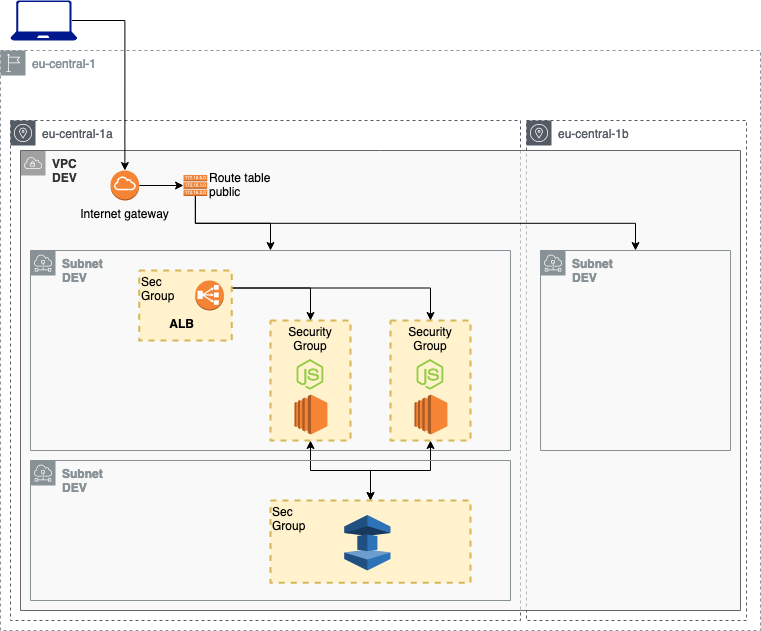

The diagram above was exported from draw.io. Its source (the exported page's mxGraphModel, read from the mxfile embedded in the PNG):
<mxGraphModel dx="946" dy="651" grid="1" gridSize="10" guides="1" tooltips="1" connect="1" arrows="1" fold="1" page="1" pageScale="1" pageWidth="827" pageHeight="1169" math="0" shadow="0">
  <root>
    <mxCell id="0" />
    <mxCell id="1" parent="0" />
    <mxCell id="LLyH-jrI4SZby10niK_6-6" value="eu-central-1" style="outlineConnect=0;gradientColor=none;html=1;whiteSpace=wrap;fontSize=12;fontStyle=0;shape=mxgraph.aws4.group;grIcon=mxgraph.aws4.group_region;strokeColor=#879196;fillColor=none;verticalAlign=top;align=left;spacingLeft=30;fontColor=#879196;dashed=1;" parent="1" vertex="1">
      <mxGeometry x="40" y="80" width="760" height="580" as="geometry" />
    </mxCell>
    <mxCell id="LLyH-jrI4SZby10niK_6-10" value="eu-central-1a" style="outlineConnect=0;gradientColor=none;html=1;whiteSpace=wrap;fontSize=12;fontStyle=0;shape=mxgraph.aws4.group;grIcon=mxgraph.aws4.group_availability_zone;strokeColor=#545B64;fillColor=none;verticalAlign=top;align=left;spacingLeft=30;fontColor=#545B64;dashed=1;" parent="1" vertex="1">
      <mxGeometry x="50" y="150" width="510" height="500" as="geometry" />
    </mxCell>
    <mxCell id="OXB0Sn-YbdVNyxZLLh_s-15" value="eu-central-1b" style="outlineConnect=0;gradientColor=none;html=1;whiteSpace=wrap;fontSize=12;fontStyle=0;shape=mxgraph.aws4.group;grIcon=mxgraph.aws4.group_availability_zone;strokeColor=#545B64;fillColor=none;verticalAlign=top;align=left;spacingLeft=30;fontColor=#545B64;dashed=1;" parent="1" vertex="1">
      <mxGeometry x="566" y="150" width="220" height="500" as="geometry" />
    </mxCell>
    <mxCell id="LLyH-jrI4SZby10niK_6-5" value="&lt;b&gt;VPC &lt;br&gt;DEV&lt;/b&gt;" style="outlineConnect=0;html=1;whiteSpace=wrap;fontSize=12;fontStyle=0;shape=mxgraph.aws4.group;grIcon=mxgraph.aws4.group_vpc;strokeColor=#666666;fillColor=#f5f5f5;verticalAlign=top;align=left;spacingLeft=30;dashed=0;fillOpacity=60;fontColor=#333333;" parent="1" vertex="1">
      <mxGeometry x="60" y="180" width="720" height="460" as="geometry" />
    </mxCell>
    <mxCell id="LLyH-jrI4SZby10niK_6-4" value="&lt;b&gt;Subnet &lt;br&gt;DEV&lt;/b&gt;" style="outlineConnect=0;gradientColor=none;html=1;whiteSpace=wrap;fontSize=12;fontStyle=0;shape=mxgraph.aws4.group;grIcon=mxgraph.aws4.group_subnet;strokeColor=#879196;fillColor=none;verticalAlign=top;align=left;spacingLeft=30;fontColor=#879196;dashed=0;" parent="1" vertex="1">
      <mxGeometry x="70" y="280" width="480" height="200" as="geometry" />
    </mxCell>
    <mxCell id="LLyH-jrI4SZby10niK_6-27" style="edgeStyle=orthogonalEdgeStyle;rounded=0;orthogonalLoop=1;jettySize=auto;html=1;exitX=1;exitY=0.5;exitDx=0;exitDy=0;exitPerimeter=0;entryX=0;entryY=0.5;entryDx=0;entryDy=0;entryPerimeter=0;" parent="1" source="LLyH-jrI4SZby10niK_6-2" target="LLyH-jrI4SZby10niK_6-19" edge="1">
      <mxGeometry relative="1" as="geometry" />
    </mxCell>
    <mxCell id="LLyH-jrI4SZby10niK_6-2" value="Internet gateway" style="outlineConnect=0;dashed=0;verticalLabelPosition=bottom;verticalAlign=top;align=center;html=1;shape=mxgraph.aws3.internet_gateway;fillColor=#F58534;gradientColor=none;" parent="1" vertex="1">
      <mxGeometry x="150" y="200" width="28.75" height="30" as="geometry" />
    </mxCell>
    <mxCell id="LLyH-jrI4SZby10niK_6-28" style="edgeStyle=orthogonalEdgeStyle;rounded=0;orthogonalLoop=1;jettySize=auto;html=1;exitX=0.92;exitY=0.5;exitDx=0;exitDy=0;exitPerimeter=0;entryX=0.5;entryY=0;entryDx=0;entryDy=0;entryPerimeter=0;" parent="1" source="LLyH-jrI4SZby10niK_6-12" target="LLyH-jrI4SZby10niK_6-2" edge="1">
      <mxGeometry relative="1" as="geometry" />
    </mxCell>
    <mxCell id="LLyH-jrI4SZby10niK_6-12" value="" style="aspect=fixed;pointerEvents=1;shadow=0;dashed=0;html=1;strokeColor=none;labelPosition=center;verticalLabelPosition=bottom;verticalAlign=top;align=center;fillColor=#00188D;shape=mxgraph.azure.laptop" parent="1" vertex="1">
      <mxGeometry x="50" y="30" width="66.66" height="40" as="geometry" />
    </mxCell>
    <mxCell id="LLyH-jrI4SZby10niK_6-24" style="edgeStyle=orthogonalEdgeStyle;rounded=0;orthogonalLoop=1;jettySize=auto;html=1;exitX=0.5;exitY=1;exitDx=0;exitDy=0;exitPerimeter=0;" parent="1" source="LLyH-jrI4SZby10niK_6-19" target="LLyH-jrI4SZby10niK_6-4" edge="1">
      <mxGeometry relative="1" as="geometry" />
    </mxCell>
    <mxCell id="JtlE-M6bEnMPBPg3n_cl-2" style="edgeStyle=orthogonalEdgeStyle;rounded=0;orthogonalLoop=1;jettySize=auto;html=1;exitX=0.5;exitY=1;exitDx=0;exitDy=0;exitPerimeter=0;" edge="1" parent="1" source="LLyH-jrI4SZby10niK_6-19" target="JtlE-M6bEnMPBPg3n_cl-1">
      <mxGeometry relative="1" as="geometry" />
    </mxCell>
    <mxCell id="LLyH-jrI4SZby10niK_6-19" value="Route table&lt;br&gt;public" style="outlineConnect=0;dashed=0;verticalLabelPosition=middle;verticalAlign=middle;align=left;html=1;shape=mxgraph.aws3.route_table;fillColor=#F58536;gradientColor=none;labelPosition=right;" parent="1" vertex="1">
      <mxGeometry x="223.02" y="204.5" width="23.71" height="21" as="geometry" />
    </mxCell>
    <mxCell id="JtlE-M6bEnMPBPg3n_cl-12" style="edgeStyle=orthogonalEdgeStyle;rounded=0;orthogonalLoop=1;jettySize=auto;html=1;exitX=0.5;exitY=1;exitDx=0;exitDy=0;startArrow=classic;startFill=1;" edge="1" parent="1" source="mmzX4yjb0Bl6ZRDBmCqj-1" target="JtlE-M6bEnMPBPg3n_cl-11">
      <mxGeometry relative="1" as="geometry">
        <Array as="points">
          <mxPoint x="350" y="500" />
          <mxPoint x="410" y="500" />
        </Array>
      </mxGeometry>
    </mxCell>
    <mxCell id="mmzX4yjb0Bl6ZRDBmCqj-1" value="Security Group" style="fontStyle=0;verticalAlign=top;align=center;spacingTop=-2;fillColor=#fff2cc;rounded=0;whiteSpace=wrap;html=1;strokeColor=#d6b656;strokeWidth=2;dashed=1;container=1;collapsible=0;expand=0;recursiveResize=0;" parent="1" vertex="1">
      <mxGeometry x="310" y="350" width="80" height="120" as="geometry" />
    </mxCell>
    <mxCell id="mmzX4yjb0Bl6ZRDBmCqj-2" value="" style="outlineConnect=0;dashed=0;verticalLabelPosition=bottom;verticalAlign=top;align=center;html=1;shape=mxgraph.aws3.ec2;fillColor=#F58534;gradientColor=none;" parent="mmzX4yjb0Bl6ZRDBmCqj-1" vertex="1">
      <mxGeometry x="23.999999999999996" y="74" width="32.9" height="40" as="geometry" />
    </mxCell>
    <mxCell id="mmzX4yjb0Bl6ZRDBmCqj-3" value="" style="shape=image;html=1;verticalAlign=top;verticalLabelPosition=bottom;labelBackgroundColor=#ffffff;imageAspect=0;aspect=fixed;image=https://cdn2.iconfinder.com/data/icons/nodejs-1/128/nodejs-128.png" parent="mmzX4yjb0Bl6ZRDBmCqj-1" vertex="1">
      <mxGeometry x="16.45" y="30" width="48" height="48" as="geometry" />
    </mxCell>
    <mxCell id="JtlE-M6bEnMPBPg3n_cl-14" style="edgeStyle=orthogonalEdgeStyle;rounded=0;orthogonalLoop=1;jettySize=auto;html=1;exitX=0.5;exitY=1;exitDx=0;exitDy=0;entryX=0.5;entryY=0;entryDx=0;entryDy=0;startArrow=classic;startFill=1;" edge="1" parent="1" source="mmzX4yjb0Bl6ZRDBmCqj-4" target="JtlE-M6bEnMPBPg3n_cl-11">
      <mxGeometry relative="1" as="geometry" />
    </mxCell>
    <mxCell id="mmzX4yjb0Bl6ZRDBmCqj-4" value="Security Group" style="fontStyle=0;verticalAlign=top;align=center;spacingTop=-2;fillColor=#fff2cc;rounded=0;whiteSpace=wrap;html=1;strokeColor=#d6b656;strokeWidth=2;dashed=1;container=1;collapsible=0;expand=0;recursiveResize=0;" parent="1" vertex="1">
      <mxGeometry x="430" y="350" width="80" height="120" as="geometry" />
    </mxCell>
    <mxCell id="mmzX4yjb0Bl6ZRDBmCqj-5" value="" style="outlineConnect=0;dashed=0;verticalLabelPosition=bottom;verticalAlign=top;align=center;html=1;shape=mxgraph.aws3.ec2;fillColor=#F58534;gradientColor=none;" parent="mmzX4yjb0Bl6ZRDBmCqj-4" vertex="1">
      <mxGeometry x="23.999999999999996" y="74" width="32.9" height="40" as="geometry" />
    </mxCell>
    <mxCell id="mmzX4yjb0Bl6ZRDBmCqj-6" value="" style="shape=image;html=1;verticalAlign=top;verticalLabelPosition=bottom;labelBackgroundColor=#ffffff;imageAspect=0;aspect=fixed;image=https://cdn2.iconfinder.com/data/icons/nodejs-1/128/nodejs-128.png" parent="mmzX4yjb0Bl6ZRDBmCqj-4" vertex="1">
      <mxGeometry x="16.45" y="30" width="48" height="48" as="geometry" />
    </mxCell>
    <mxCell id="JtlE-M6bEnMPBPg3n_cl-4" style="edgeStyle=orthogonalEdgeStyle;rounded=0;orthogonalLoop=1;jettySize=auto;html=1;exitX=1;exitY=0.25;exitDx=0;exitDy=0;entryX=0.5;entryY=0;entryDx=0;entryDy=0;" edge="1" parent="1" source="OXB0Sn-YbdVNyxZLLh_s-29" target="mmzX4yjb0Bl6ZRDBmCqj-4">
      <mxGeometry relative="1" as="geometry" />
    </mxCell>
    <mxCell id="JtlE-M6bEnMPBPg3n_cl-5" style="edgeStyle=orthogonalEdgeStyle;rounded=0;orthogonalLoop=1;jettySize=auto;html=1;exitX=1;exitY=0.25;exitDx=0;exitDy=0;entryX=0.5;entryY=0;entryDx=0;entryDy=0;" edge="1" parent="1" source="OXB0Sn-YbdVNyxZLLh_s-29" target="mmzX4yjb0Bl6ZRDBmCqj-1">
      <mxGeometry relative="1" as="geometry" />
    </mxCell>
    <mxCell id="OXB0Sn-YbdVNyxZLLh_s-29" value="Sec&lt;br&gt;Group" style="fontStyle=0;verticalAlign=top;align=left;spacingTop=-2;fillColor=#fff2cc;rounded=0;whiteSpace=wrap;html=1;strokeColor=#d6b656;strokeWidth=2;dashed=1;container=1;collapsible=0;expand=0;recursiveResize=0;" parent="1" vertex="1">
      <mxGeometry x="178.75" y="300" width="92.62" height="70" as="geometry" />
    </mxCell>
    <mxCell id="mmzX4yjb0Bl6ZRDBmCqj-15" value="&lt;b&gt;ALB&lt;/b&gt;" style="outlineConnect=0;dashed=0;verticalLabelPosition=bottom;verticalAlign=top;align=right;html=1;shape=mxgraph.aws3.classic_load_balancer;fillColor=#F58534;gradientColor=none;labelPosition=left;" parent="1" vertex="1">
      <mxGeometry x="234.64" y="310" width="28.75" height="30" as="geometry" />
    </mxCell>
    <mxCell id="JtlE-M6bEnMPBPg3n_cl-1" value="&lt;b&gt;Subnet &lt;br&gt;DEV&lt;/b&gt;" style="outlineConnect=0;gradientColor=none;html=1;whiteSpace=wrap;fontSize=12;fontStyle=0;shape=mxgraph.aws4.group;grIcon=mxgraph.aws4.group_subnet;strokeColor=#879196;fillColor=none;verticalAlign=top;align=left;spacingLeft=30;fontColor=#879196;dashed=0;" vertex="1" parent="1">
      <mxGeometry x="580" y="280" width="190" height="200" as="geometry" />
    </mxCell>
    <mxCell id="JtlE-M6bEnMPBPg3n_cl-6" value="&lt;b&gt;Subnet &lt;br&gt;DEV&lt;/b&gt;" style="outlineConnect=0;gradientColor=none;html=1;whiteSpace=wrap;fontSize=12;fontStyle=0;shape=mxgraph.aws4.group;grIcon=mxgraph.aws4.group_subnet;strokeColor=#879196;fillColor=none;verticalAlign=top;align=left;spacingLeft=30;fontColor=#879196;dashed=0;" vertex="1" parent="1">
      <mxGeometry x="70" y="490" width="480" height="140" as="geometry" />
    </mxCell>
    <mxCell id="JtlE-M6bEnMPBPg3n_cl-11" value="Sec&lt;br&gt;Group" style="fontStyle=0;verticalAlign=top;align=left;spacingTop=-2;fillColor=#fff2cc;rounded=0;whiteSpace=wrap;html=1;strokeColor=#d6b656;strokeWidth=2;dashed=1;container=1;collapsible=0;expand=0;recursiveResize=0;" vertex="1" parent="1">
      <mxGeometry x="310" y="530" width="200" height="82.25" as="geometry" />
    </mxCell>
    <mxCell id="JtlE-M6bEnMPBPg3n_cl-7" value="" style="outlineConnect=0;dashed=0;verticalLabelPosition=bottom;verticalAlign=top;align=center;html=1;shape=mxgraph.aws3.elasticache;fillColor=#2E73B8;gradientColor=none;" vertex="1" parent="1">
      <mxGeometry x="383.75" y="544.5" width="46.25" height="55.5" as="geometry" />
    </mxCell>
  </root>
</mxGraphModel>